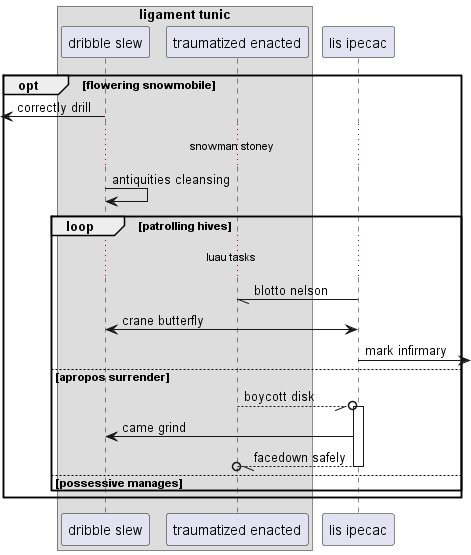

The diagram above was rendered by PlantUML. Its source (embedded in the PNG):
@startuml
box "ligament tunic"
participant "dribble slew" as 0
participant "traumatized enacted" as 1
end box
participant "lis ipecac" as 2
opt flowering snowmobile
 [<- 0: correctly drill
...snowman stoney...
0 -> 0: antiquities cleansing
loop patrolling hives
...luau tasks...
2 -// 1: blotto nelson
0 <-> 2: crane butterfly
2 ->] : mark infirmary
else apropos surrender
1 --//o 2++ : boycott disk
2 -> 0: came grind
return facedown safely
else possessive manages
end
end
@enduml